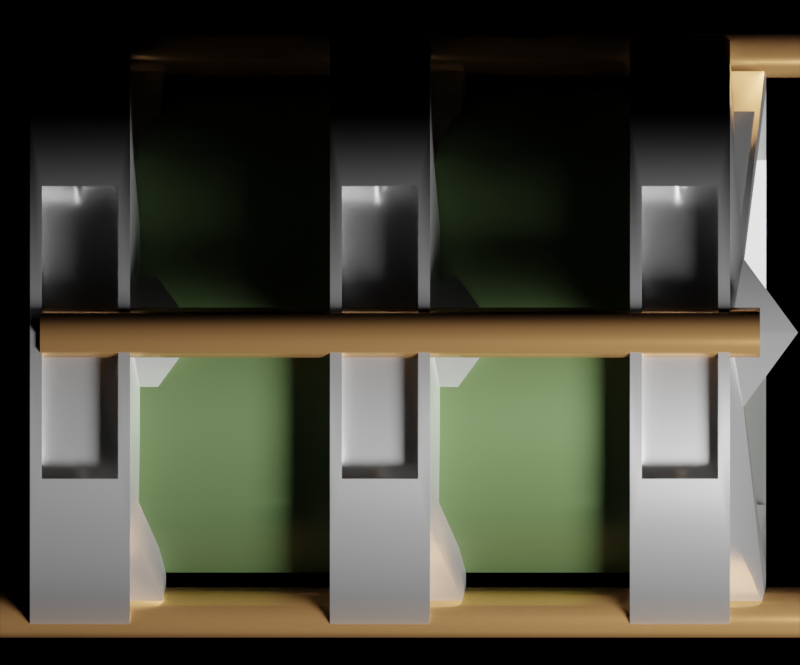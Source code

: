 # Source: blocker.blend  (saved by Blender 2.90.8; exported with 4.5.12 LTS)
import bpy
from mathutils import Matrix  # noqa: F401  (used for matrix-valued properties, if any)

bpy.ops.wm.read_factory_settings(use_empty=True)
scene = bpy.context.scene
scene.name = 'Yoink'

# ---- materials (node trees are filled in below, after node groups)
mat_material_005 = bpy.data.materials.new('Material.005')
mat_material_006 = bpy.data.materials.new('Material.006')
mat_material_007 = bpy.data.materials.new('Material.007')

# ---- material node trees
mat_material_005.use_nodes = True; mat_material_005.node_tree.nodes.clear()
_N = mat_material_005.node_tree.nodes; _L = mat_material_005.node_tree.links
n0 = _N.new('ShaderNodeBsdfPrincipled'); n0.name = 'Principled BSDF'; n0.location = (10, 300)
n0.distribution = 'GGX'
n0.subsurface_method = 'BURLEY'
n0.inputs[0].default_value = (0.8, 0.4087, 0.1546, 1.0)
n0.inputs[1].default_value = 0.7684
n0.inputs[2].default_value = 0.1765
n0.inputs[3].default_value = 1.45
n0.inputs[27].default_value = (0.0, 0.0, 0.0, 1.0)
n0.inputs[28].default_value = 1.0
n1 = _N.new('ShaderNodeOutputMaterial'); n1.name = 'Material Output'; n1.location = (300, 300)
_L.new(n0.outputs[0], n1.inputs[0])
n1.is_active_output = True
mat_material_006.use_nodes = True; mat_material_006.node_tree.nodes.clear()
_N = mat_material_006.node_tree.nodes; _L = mat_material_006.node_tree.links
n0 = _N.new('ShaderNodeBsdfPrincipled'); n0.name = 'Principled BSDF'; n0.location = (10, 300)
n0.distribution = 'GGX'
n0.subsurface_method = 'BURLEY'
n0.inputs[1].default_value = 0.8235
n0.inputs[2].default_value = 0.3382
n0.inputs[3].default_value = 1.45
n0.inputs[27].default_value = (0.0, 0.0, 0.0, 1.0)
n0.inputs[28].default_value = 1.0
n1 = _N.new('ShaderNodeOutputMaterial'); n1.name = 'Material Output'; n1.location = (300, 300)
_L.new(n0.outputs[0], n1.inputs[0])
n1.is_active_output = True
mat_material_007.use_nodes = True; mat_material_007.node_tree.nodes.clear()
_N = mat_material_007.node_tree.nodes; _L = mat_material_007.node_tree.links
n0 = _N.new('ShaderNodeBsdfPrincipled'); n0.name = 'Principled BSDF'; n0.location = (10, 300)
n0.distribution = 'GGX'
n0.subsurface_method = 'BURLEY'
n0.inputs[0].default_value = (0.1032, 0.1679, 0.06095, 1.0)
n0.inputs[1].default_value = 0.5662
n0.inputs[2].default_value = 0.6029
n0.inputs[3].default_value = 1.45
n0.inputs[20].default_value = 0.0
n0.inputs[27].default_value = (0.0, 0.0, 0.0, 1.0)
n0.inputs[28].default_value = 1.0
n1 = _N.new('ShaderNodeOutputMaterial'); n1.name = 'Material Output'; n1.location = (300, 300)
_L.new(n0.outputs[0], n1.inputs[0])
n1.is_active_output = True

# ---- cameras
cam_camera = bpy.data.cameras.new('Camera')
cam_camera.type = 'ORTHO'
cam_camera.sensor_fit = 'HORIZONTAL'
cam_camera.clip_end = 100.0
cam_camera.ortho_scale = 2.0

# ---- lights
light_light_002 = bpy.data.lights.new('Light.002', 'POINT')
light_light_002.transmission_factor = 0.0
light_light_002.energy = 2000.0
light_light_002.shadow_soft_size = 1.0
light_light_002.shadow_maximum_resolution = 0.006
light_light_002.use_absolute_resolution = True

# ---- meshes
me_cylinder_002 = bpy.data.meshes.new('Cylinder.002')
me_cylinder_002.from_pydata([(0.0, 1.0, -1.0), (0.0, 1.0, 1.0), (0.7071, 0.7071, -1.0), (0.7071, 0.7071, 1.0), (1.0, -4.371e-08, -1.0), (1.0, -4.371e-08, 1.0), (0.7071, -0.7071, -1.0), (0.7071, -0.7071, 1.0), (-8.742e-08, -1.0, -1.0), (-8.742e-08, -1.0, 1.0), (-0.7071, -0.7071, -1.0), (-0.7071, -0.7071, 1.0), (-1.0, 1.192e-08, -1.0), (-1.0, 1.192e-08, 1.0), (-0.7071, 0.7071, -1.0), (-0.7071, 0.7071, 1.0)], [], [(0, 1, 3, 2), (2, 3, 5, 4), (4, 5, 7, 6), (6, 7, 9, 8), (8, 9, 11, 10), (10, 11, 13, 12), (3, 1, 15, 13, 11, 9, 7, 5), (12, 13, 15, 14), (14, 15, 1, 0), (0, 2, 4, 6, 8, 10, 12, 14)])
me_cylinder_002.polygons.foreach_set('use_smooth', [1, 1, 1, 1, 1, 1, 0, 1, 1, 0])
_uv = me_cylinder_002.uv_layers.new(name='UVMap')
_uv.uv.foreach_set('vector', [1.0, 0.5, 1.0, 1.0, 0.875, 1.0, 0.875, 0.5, 0.875, 0.5, 0.875, 1.0, 0.75, 1.0, 0.75, 0.5, 0.75, 0.5, 0.75, 1.0, 0.625, 1.0, 0.625, 0.5, 0.625, 0.5, 0.625, 1.0, 0.5, 1.0, 0.5, 0.5, 0.5, 0.5, 0.5, 1.0, 0.375, 1.0, 0.375, 0.5, 0.375, 0.5, 0.375, 1.0, 0.25, 1.0, 0.25, 0.5, 0.4197, 0.4197, 0.25, 0.49, 0.08029, 0.4197, 0.01, 0.25, 0.08029, 0.08029, 0.25, 0.01, 0.4197, 0.08029, 0.49, 0.25, 0.25, 0.5, 0.25, 1.0, 0.125, 1.0, 0.125, 0.5, 0.125, 0.5, 0.125, 1.0, 0.0, 1.0, 0.0, 0.5, 0.75, 0.49, 0.9197, 0.4197, 0.99, 0.25, 0.9197, 0.08029, 0.75, 0.01, 0.5803, 0.08029, 0.51, 0.25, 0.5803, 0.4197])
me_cylinder_002.materials.append(mat_material_005)
me_cylinder_002.use_remesh_fix_poles = True
me_cylinder_002.use_remesh_preserve_attributes = False
me_cylinder_002.use_mirror_vertex_groups = False
me_cylinder_002.update()
me_cylinder_004 = bpy.data.meshes.new('Cylinder.004')
me_cylinder_004.from_pydata([(2.33e-09, 0.8116, -1.0), (8.574e-09, 0.7342, 1.0), (0.5739, 0.5739, -1.0), (0.5192, 0.5192, 1.0), (0.8116, -4.317e-08, -1.0), (0.7342, -3.942e-08, 1.0), (0.5739, -0.5739, -1.0), (0.5192, -0.5192, 1.0), (-6.973e-08, -0.8116, -1.0), (-6.599e-08, -0.7342, 1.0), (-0.5739, -0.5739, -1.0), (-0.5192, -0.5192, 1.0), (-0.8116, 1.317e-08, -1.0), (-0.7342, 1.192e-08, 1.0), (-0.5739, 0.5739, -1.0), (-0.5192, 0.5192, 1.0), (2.498e-09, 0.9226, -1.0), (0.6524, 0.6524, -1.0), (0.7071, 0.7071, 1.0), (0.0, 1.0, 1.0), (0.9226, -4.246e-08, -1.0), (1.0, -4.371e-08, 1.0), (0.6524, -0.6524, -1.0), (0.7071, -0.7071, 1.0), (-8.243e-08, -0.9226, -1.0), (-8.742e-08, -1.0, 1.0), (-0.6524, -0.6524, -1.0), (-0.798, -0.4876, 0.7624), (-0.9226, 1.192e-08, -1.0), (-1.0, 1.192e-08, 0.7624), (-0.6524, 0.6524, -1.0), (-0.798, 0.4876, 0.7624), (0.0, 1.0, -1.0), (0.7071, 0.7071, -1.0), (1.0, -4.371e-08, -1.0), (0.7071, -0.7071, -1.0), (-8.742e-08, -1.0, -1.0), (-0.798, -0.4876, -0.7624), (-1.0, 1.192e-08, -0.7624), (-0.798, 0.4876, -0.7624), (8.574e-09, 0.7342, -1.0), (0.5192, 0.5192, -1.0), (0.7342, -3.942e-08, -1.0), (0.5192, -0.5192, -1.0), (-6.599e-08, -0.7342, -1.0), (-0.5192, -0.5192, -1.0), (-0.7342, 1.192e-08, -1.0), (-0.5192, 0.5192, -1.0), (0.6524, 0.6524, -1.721), (0.5739, 0.5739, -1.721), (2.33e-09, 0.8116, -1.721), (2.498e-09, 0.9226, -1.721), (0.9226, -4.246e-08, -1.721), (0.8116, -4.317e-08, -1.721), (0.6524, -0.6524, -1.721), (0.5739, -0.5739, -1.721), (-8.243e-08, -0.9226, -1.721), (-6.973e-08, -0.8116, -1.721), (-0.6524, -0.2478, -1.268), (-0.5739, -0.218, -1.268), (-0.9226, 2.648e-09, -2.358), (-0.8116, 3.897e-09, -2.358), (-0.6524, 0.2478, -1.268), (-0.5739, 0.218, -1.268), (-0.7071, -0.7071, 1.0), (-0.7071, -0.7071, -1.0), (-1.0, 1.192e-08, -1.0), (-1.0, 1.192e-08, 1.0), (-0.7071, 0.7071, -1.0), (-0.7071, 0.7071, 1.0), (-0.9216, 1.192e-08, 0.7624), (-0.9216, 1.192e-08, -0.7624), (-0.7196, -0.4876, 0.7624), (-0.7196, -0.4876, -0.7624), (-0.7196, 0.4876, -0.7624), (-0.7196, 0.4876, 0.7624)], [], [(32, 19, 18, 33), (33, 18, 21, 34), (34, 21, 23, 35), (35, 23, 25, 36), (36, 25, 64, 65), (39, 38, 71, 74), (31, 39, 74, 75), (68, 69, 19, 32), (26, 28, 60, 58), (1, 3, 18, 19), (10, 8, 57, 59), (3, 5, 21, 18), (24, 26, 58, 56), (5, 7, 23, 21), (8, 6, 55, 57), (7, 9, 25, 23), (22, 24, 56, 54), (9, 11, 64, 25), (6, 4, 53, 55), (11, 13, 67, 64), (20, 22, 54, 52), (13, 15, 69, 67), (4, 2, 49, 53), (15, 1, 19, 69), (47, 40, 1, 15), (40, 41, 3, 1), (41, 42, 5, 3), (46, 47, 15, 13), (45, 46, 13, 11), (44, 45, 11, 9), (43, 44, 9, 7), (42, 43, 7, 5), (17, 16, 32, 33), (20, 17, 33, 34), (22, 20, 34, 35), (24, 22, 35, 36), (26, 24, 36, 65), (28, 26, 65, 66), (30, 28, 66, 68), (16, 30, 68, 32), (0, 2, 41, 40), (2, 4, 42, 41), (4, 6, 43, 42), (6, 8, 44, 43), (8, 10, 45, 44), (10, 12, 46, 45), (12, 14, 47, 46), (14, 0, 40, 47), (49, 50, 51, 48), (53, 49, 48, 52), (55, 53, 52, 54), (57, 55, 54, 56), (59, 57, 56, 58), (61, 59, 58, 60), (63, 61, 60, 62), (50, 63, 62, 51), (12, 10, 59, 61), (28, 30, 62, 60), (14, 12, 61, 63), (30, 16, 51, 62), (16, 17, 48, 51), (0, 14, 63, 50), (2, 0, 50, 49), (17, 20, 52, 48), (27, 37, 65, 64), (37, 38, 66, 65), (29, 27, 64, 67), (38, 39, 68, 66), (31, 29, 67, 69), (39, 31, 69, 68), (73, 72, 70, 71), (71, 70, 75, 74), (38, 37, 73, 71), (29, 31, 75, 70), (27, 29, 70, 72), (37, 27, 72, 73)])
me_cylinder_004.polygons.foreach_set('use_smooth', [1, 1, 1, 1, 1, 1, 1, 1, 1, 0, 0, 0, 1, 0, 0, 0, 1, 0, 0, 0, 1, 0, 0, 0, 0, 0, 0, 0, 0, 0, 0, 0, 0, 0, 0, 0, 0, 0, 0, 0, 0, 0, 0, 0, 0, 0, 0, 0, 0, 0, 0, 0, 0, 0, 0, 0, 0, 1, 0, 1, 1, 0, 0, 1, 1, 1, 1, 1, 1, 1, 1, 1, 1, 1, 1, 1])
_k = set([(16, 17), (16, 30), (17, 20), (18, 19), (18, 21), (19, 69), (20, 22), (21, 23), (22, 24), (23, 25), (24, 26), (25, 64), (26, 28), (27, 29), (27, 37), (28, 30), (29, 31), (31, 39), (32, 33), (32, 68), (33, 34), (34, 35), (35, 36), (36, 65), (37, 38), (38, 39), (48, 51), (48, 52), (51, 62), (52, 54), (54, 56), (56, 58), (58, 60), (60, 62), (64, 67), (65, 66), (66, 68), (67, 69), (70, 72), (70, 75), (71, 73), (71, 74), (72, 73), (74, 75)])
me_cylinder_004.attributes.new('sharp_edge', 'BOOLEAN', 'EDGE').data.foreach_set('value', [ (min(e.vertices), max(e.vertices)) in _k for e in me_cylinder_004.edges])
_uv = me_cylinder_004.uv_layers.new(name='UVMap')
_uv.uv.foreach_set('vector', [1.0, 0.5, 1.0, 1.0, 0.875, 1.0, 0.875, 0.5, 0.875, 0.5, 0.875, 1.0, 0.75, 1.0, 0.75, 0.5, 0.75, 0.5, 0.75, 1.0, 0.625, 1.0, 0.625, 0.5, 0.625, 0.5, 0.625, 1.0, 0.5, 1.0, 0.5, 0.5, 0.5, 0.5, 0.5, 1.0, 0.375, 1.0, 0.375, 0.5, 0.1638, 0.5594, 0.25, 0.5594, 0.25, 0.5594, 0.1638, 0.5594, 0.1638, 0.9406, 0.1638, 0.5594, 0.1638, 0.5594, 0.1638, 0.9406, 0.125, 0.5, 0.125, 1.0, 0.0, 1.0, 0.0, 0.5, 0.5934, 0.09343, 0.5286, 0.25, 0.5286, 0.25, 0.5934, 0.09343, 0.25, 0.4262, 0.3746, 0.3746, 0.4197, 0.4197, 0.25, 0.49, 0.6123, 0.1123, 0.75, 0.05521, 0.75, 0.05521, 0.6123, 0.1123, 0.3746, 0.3746, 0.4262, 0.25, 0.49, 0.25, 0.4197, 0.4197, 0.75, 0.02858, 0.5934, 0.09343, 0.5934, 0.09343, 0.75, 0.02858, 0.4262, 0.25, 0.3746, 0.1254, 0.4197, 0.08029, 0.49, 0.25, 0.75, 0.05521, 0.8877, 0.1123, 0.8877, 0.1123, 0.75, 0.05521, 0.3746, 0.1254, 0.25, 0.07379, 0.25, 0.01, 0.4197, 0.08029, 0.9066, 0.09343, 0.75, 0.02858, 0.75, 0.02858, 0.9066, 0.09343, 0.25, 0.07379, 0.1254, 0.1254, 0.08029, 0.08029, 0.25, 0.01, 0.8877, 0.1123, 0.9448, 0.25, 0.9448, 0.25, 0.8877, 0.1123, 0.1254, 0.1254, 0.07379, 0.25, 0.01, 0.25, 0.08029, 0.08029, 0.9714, 0.25, 0.9066, 0.09343, 0.9066, 0.09343, 0.9714, 0.25, 0.07379, 0.25, 0.1254, 0.3746, 0.08029, 0.4197, 0.01, 0.25, 0.9448, 0.25, 0.8877, 0.3877, 0.8877, 0.3877, 0.9448, 0.25, 0.1254, 0.3746, 0.25, 0.4262, 0.25, 0.49, 0.08029, 0.4197, 0.6254, 0.3746, 0.75, 0.4262, 0.25, 0.4262, 0.1254, 0.3746, 0.75, 0.4262, 0.8746, 0.3746, 0.3746, 0.3746, 0.25, 0.4262, 0.8746, 0.3746, 0.9262, 0.25, 0.4262, 0.25, 0.3746, 0.3746, 0.5738, 0.25, 0.6254, 0.3746, 0.1254, 0.3746, 0.07379, 0.25, 0.6254, 0.1254, 0.5738, 0.25, 0.07379, 0.25, 0.1254, 0.1254, 0.75, 0.07379, 0.6254, 0.1254, 0.1254, 0.1254, 0.25, 0.07379, 0.8746, 0.1254, 0.75, 0.07379, 0.25, 0.07379, 0.3746, 0.1254, 0.9262, 0.25, 0.8746, 0.1254, 0.3746, 0.1254, 0.4262, 0.25, 0.9066, 0.4066, 0.75, 0.4714, 0.75, 0.49, 0.9197, 0.4197, 0.9714, 0.25, 0.9066, 0.4066, 0.9197, 0.4197, 0.99, 0.25, 0.9066, 0.09343, 0.9714, 0.25, 0.99, 0.25, 0.9197, 0.08029, 0.75, 0.02858, 0.9066, 0.09343, 0.9197, 0.08029, 0.75, 0.01, 0.5934, 0.09343, 0.75, 0.02858, 0.75, 0.01, 0.5803, 0.08029, 0.5286, 0.25, 0.5934, 0.09343, 0.5803, 0.08029, 0.51, 0.25, 0.5934, 0.4066, 0.5286, 0.25, 0.51, 0.25, 0.5803, 0.4197, 0.75, 0.4714, 0.5934, 0.4066, 0.5803, 0.4197, 0.75, 0.49, 0.75, 0.4448, 0.8877, 0.3877, 0.8746, 0.3746, 0.75, 0.4262, 0.8877, 0.3877, 0.9448, 0.25, 0.9262, 0.25, 0.8746, 0.3746, 0.9448, 0.25, 0.8877, 0.1123, 0.8746, 0.1254, 0.9262, 0.25, 0.8877, 0.1123, 0.75, 0.05521, 0.75, 0.07379, 0.8746, 0.1254, 0.75, 0.05521, 0.6123, 0.1123, 0.6254, 0.1254, 0.75, 0.07379, 0.6123, 0.1123, 0.5552, 0.25, 0.5738, 0.25, 0.6254, 0.1254, 0.5552, 0.25, 0.6123, 0.3877, 0.6254, 0.3746, 0.5738, 0.25, 0.6123, 0.3877, 0.75, 0.4448, 0.75, 0.4262, 0.6254, 0.3746, 0.8877, 0.3877, 0.75, 0.4448, 0.75, 0.4714, 0.9066, 0.4066, 0.9448, 0.25, 0.8877, 0.3877, 0.9066, 0.4066, 0.9714, 0.25, 0.8877, 0.1123, 0.9448, 0.25, 0.9714, 0.25, 0.9066, 0.09343, 0.75, 0.05521, 0.8877, 0.1123, 0.9066, 0.09343, 0.75, 0.02858, 0.6123, 0.1123, 0.75, 0.05521, 0.75, 0.02858, 0.5934, 0.09343, 0.5552, 0.25, 0.6123, 0.1123, 0.5934, 0.09343, 0.5286, 0.25, 0.6123, 0.3877, 0.5552, 0.25, 0.5286, 0.25, 0.5934, 0.4066, 0.75, 0.4448, 0.6123, 0.3877, 0.5934, 0.4066, 0.75, 0.4714, 0.5552, 0.25, 0.6123, 0.1123, 0.6123, 0.1123, 0.5552, 0.25, 0.5286, 0.25, 0.5934, 0.4066, 0.5934, 0.4066, 0.5286, 0.25, 0.6123, 0.3877, 0.5552, 0.25, 0.5552, 0.25, 0.6123, 0.3877, 0.5934, 0.4066, 0.75, 0.4714, 0.75, 0.4714, 0.5934, 0.4066, 0.75, 0.4714, 0.9066, 0.4066, 0.9066, 0.4066, 0.75, 0.4714, 0.75, 0.4448, 0.6123, 0.3877, 0.6123, 0.3877, 0.75, 0.4448, 0.8877, 0.3877, 0.75, 0.4448, 0.75, 0.4448, 0.8877, 0.3877, 0.9066, 0.4066, 0.9714, 0.25, 0.9714, 0.25, 0.9066, 0.4066, 0.3362, 0.9406, 0.3362, 0.5594, 0.375, 0.5, 0.375, 1.0, 0.3362, 0.5594, 0.25, 0.5594, 0.25, 0.5, 0.375, 0.5, 0.25, 0.9406, 0.3362, 0.9406, 0.375, 1.0, 0.25, 1.0, 0.25, 0.5594, 0.1638, 0.5594, 0.125, 0.5, 0.25, 0.5, 0.1638, 0.9406, 0.25, 0.9406, 0.25, 1.0, 0.125, 1.0, 0.1638, 0.5594, 0.1638, 0.9406, 0.125, 1.0, 0.125, 0.5, 0.3362, 0.5594, 0.3362, 0.9406, 0.25, 0.9406, 0.25, 0.5594, 0.25, 0.5594, 0.25, 0.9406, 0.1638, 0.9406, 0.1638, 0.5594, 0.25, 0.5594, 0.3362, 0.5594, 0.3362, 0.5594, 0.25, 0.5594, 0.25, 0.9406, 0.1638, 0.9406, 0.1638, 0.9406, 0.25, 0.9406, 0.3362, 0.9406, 0.25, 0.9406, 0.25, 0.9406, 0.3362, 0.9406, 0.3362, 0.5594, 0.3362, 0.9406, 0.3362, 0.9406, 0.3362, 0.5594])
me_cylinder_004.materials.append(mat_material_005)
me_cylinder_004.use_remesh_fix_poles = True
me_cylinder_004.use_remesh_preserve_attributes = False
me_cylinder_004.use_mirror_vertex_groups = False
me_cylinder_004.update()
me_cylinder_005 = bpy.data.meshes.new('Cylinder.005')
me_cylinder_005.from_pydata([(0.0, 1.0, -1.0), (0.0, 1.0, 1.0), (0.7071, 0.7071, -1.0), (0.7071, 0.7071, 1.0), (1.0, -4.371e-08, -1.0), (1.0, -4.371e-08, 1.0), (0.7071, -0.7071, -1.0), (0.7071, -0.7071, 1.0), (-8.742e-08, -1.0, -1.0), (-8.742e-08, -1.0, 1.0), (-0.7071, -0.7071, -1.0), (-0.7071, -0.7071, 1.0), (-1.0, 1.192e-08, -1.0), (-1.0, 1.192e-08, 1.0), (-0.7071, 0.7071, -1.0), (-0.7071, 0.7071, 1.0)], [], [(0, 1, 3, 2), (2, 3, 5, 4), (4, 5, 7, 6), (6, 7, 9, 8), (8, 9, 11, 10), (10, 11, 13, 12), (3, 1, 15, 13, 11, 9, 7, 5), (12, 13, 15, 14), (14, 15, 1, 0), (0, 2, 4, 6, 8, 10, 12, 14)])
me_cylinder_005.polygons.foreach_set('use_smooth', [True] * 10)
_k = set([(0, 2), (0, 14), (1, 3), (1, 15), (2, 4), (3, 5), (4, 6), (5, 7), (6, 8), (7, 9), (8, 10), (9, 11), (10, 12), (11, 13), (12, 14), (13, 15)])
me_cylinder_005.attributes.new('sharp_edge', 'BOOLEAN', 'EDGE').data.foreach_set('value', [ (min(e.vertices), max(e.vertices)) in _k for e in me_cylinder_005.edges])
_uv = me_cylinder_005.uv_layers.new(name='UVMap')
_uv.uv.foreach_set('vector', [1.0, 0.5, 1.0, 1.0, 0.875, 1.0, 0.875, 0.5, 0.875, 0.5, 0.875, 1.0, 0.75, 1.0, 0.75, 0.5, 0.75, 0.5, 0.75, 1.0, 0.625, 1.0, 0.625, 0.5, 0.625, 0.5, 0.625, 1.0, 0.5, 1.0, 0.5, 0.5, 0.5, 0.5, 0.5, 1.0, 0.375, 1.0, 0.375, 0.5, 0.375, 0.5, 0.375, 1.0, 0.25, 1.0, 0.25, 0.5, 0.4197, 0.4197, 0.25, 0.49, 0.08029, 0.4197, 0.01, 0.25, 0.08029, 0.08029, 0.25, 0.01, 0.4197, 0.08029, 0.49, 0.25, 0.25, 0.5, 0.25, 1.0, 0.125, 1.0, 0.125, 0.5, 0.125, 0.5, 0.125, 1.0, 0.0, 1.0, 0.0, 0.5, 0.75, 0.49, 0.9197, 0.4197, 0.99, 0.25, 0.9197, 0.08029, 0.75, 0.01, 0.5803, 0.08029, 0.51, 0.25, 0.5803, 0.4197])
me_cylinder_005.materials.append(mat_material_007)
me_cylinder_005.use_remesh_fix_poles = True
me_cylinder_005.use_remesh_preserve_attributes = False
me_cylinder_005.use_mirror_vertex_groups = False
me_cylinder_005.update()

# ---- objects
ob_camera = bpy.data.objects.new('Camera', cam_camera)
ob_empty = bpy.data.objects.new('Empty', None)
ob_light_002 = bpy.data.objects.new('Light.002', light_light_002)
ob_empty_001 = bpy.data.objects.new('Empty.001', None)
ob_cylinder = bpy.data.objects.new('Cylinder', me_cylinder_002)
ob_cylinder_001 = bpy.data.objects.new('Cylinder.001', me_cylinder_002)
ob_cylinder_003 = bpy.data.objects.new('Cylinder.003', me_cylinder_002)
ob_cylinder_004 = bpy.data.objects.new('Cylinder.004', me_cylinder_004)
ob_cylinder_002 = bpy.data.objects.new('Cylinder.002', me_cylinder_004)
ob_cylinder_005 = bpy.data.objects.new('Cylinder.005', me_cylinder_004)
ob_cylinder_006 = bpy.data.objects.new('Cylinder.006', me_cylinder_005)

# ---- transforms, parenting, visibility, modifiers, constraints
ob_camera.location = (0.0, 0.0, 4.0)
ob_camera.lock_rotations_4d = False
ob_camera.empty_display_type = 'ARROWS'
ob_camera.color = (0.0, 0.0, 0.0, 0.0)
ob_camera.display_type = 'WIRE'
ob_camera.lineart.crease_threshold = 0.0
ob_empty.location = (0.0, 0.0, 0.0)
ob_empty.rotation_euler = (0.0, 0.0, 4.189)
ob_empty.lineart.crease_threshold = 0.0
ob_light_002.parent = ob_empty
ob_light_002.location = (1.0, 4.0, 3.0)
ob_light_002.rotation_euler = (0.6503, 0.05522, 1.866)
ob_light_002.lock_rotations_4d = False
ob_light_002.empty_display_type = 'ARROWS'
ob_light_002.color = (0.0, 0.0, 0.0, 0.0)
ob_light_002.lineart.crease_threshold = 0.0
ob_empty_001.location = (0.0, 0.0, 0.0)
ob_empty_001.empty_display_type = 'IMAGE'
ob_empty_001.empty_display_size = 2.0
ob_empty_001.lineart.crease_threshold = 0.0
ob_cylinder.location = (0.0, -0.7, 0.0)
ob_cylinder.rotation_euler = (0.0, 1.571, 0.0)
ob_cylinder.scale = (0.0625, 0.0625, 1.0)
ob_cylinder.lineart.crease_threshold = 0.0
ob_cylinder_001.location = (0.0, 0.7, 0.0)
ob_cylinder_001.rotation_euler = (0.0, 1.571, 0.0)
ob_cylinder_001.scale = (0.0625, 0.0625, 1.0)
ob_cylinder_001.lineart.crease_threshold = 0.0
ob_cylinder_003.location = (0.0, 0.0, 0.7)
ob_cylinder_003.rotation_euler = (0.0, 1.571, 0.0)
ob_cylinder_003.scale = (0.0625, 0.0625, 0.9)
ob_cylinder_003.lineart.crease_threshold = 0.0
ob_cylinder_004.location = (-0.8, 0.0, 0.0)
ob_cylinder_004.rotation_euler = (3.142, 1.571, 0.0)
ob_cylinder_004.scale = (0.75, 0.75, 0.125)
ob_cylinder_004.lineart.crease_threshold = 0.0
ob_cylinder_004.material_slots[0].link = 'OBJECT'; ob_cylinder_004.material_slots[0].material = mat_material_006
_m = ob_cylinder_004.modifiers.new('EdgeSplit', 'EDGE_SPLIT')
_m.use_edge_angle = False
ob_cylinder_002.location = (0.7, 0.0, 0.0)
ob_cylinder_002.rotation_euler = (3.142, 1.571, 0.0)
ob_cylinder_002.scale = (0.75, 0.75, 0.125)
ob_cylinder_002.lineart.crease_threshold = 0.0
ob_cylinder_002.material_slots[0].link = 'OBJECT'; ob_cylinder_002.material_slots[0].material = mat_material_006
_m = ob_cylinder_002.modifiers.new('EdgeSplit', 'EDGE_SPLIT')
_m.use_edge_angle = False
ob_cylinder_005.location = (-0.05, 0.0, 0.0)
ob_cylinder_005.rotation_euler = (3.142, 1.571, 0.0)
ob_cylinder_005.scale = (0.75, 0.75, 0.125)
ob_cylinder_005.lineart.crease_threshold = 0.0
ob_cylinder_005.material_slots[0].link = 'OBJECT'; ob_cylinder_005.material_slots[0].material = mat_material_006
_m = ob_cylinder_005.modifiers.new('EdgeSplit', 'EDGE_SPLIT')
_m.use_edge_angle = False
ob_cylinder_006.location = (0.0, 0.0, 0.0)
ob_cylinder_006.rotation_euler = (0.0, 1.571, 0.0)
ob_cylinder_006.scale = (0.6, 0.6, 0.81)
ob_cylinder_006.lineart.crease_threshold = 0.0
_m = ob_cylinder_006.modifiers.new('EdgeSplit', 'EDGE_SPLIT')
_m.use_edge_angle = False

# ---- collection membership
scene.collection.objects.link(ob_camera)
scene.collection.objects.link(ob_empty)
scene.collection.objects.link(ob_light_002)
scene.collection.objects.link(ob_empty_001)
scene.collection.objects.link(ob_cylinder)
scene.collection.objects.link(ob_cylinder_001)
scene.collection.objects.link(ob_cylinder_003)
scene.collection.objects.link(ob_cylinder_004)
scene.collection.objects.link(ob_cylinder_002)
scene.collection.objects.link(ob_cylinder_005)
scene.collection.objects.link(ob_cylinder_006)

# ---- scene / render settings (as saved in the file)
scene.camera = ob_camera
scene.frame_start = 1; scene.frame_end = 72; scene.frame_set(49)
scene.render.engine = 'CYCLES'
scene.render.image_settings.compression = 100
scene.render.image_settings.exr_codec = 'NONE'
scene.render.resolution_x = 154
scene.render.resolution_y = 128
scene.render.film_transparent = True
scene.render.simplify_subdivision_render = 0
scene.render.simplify_child_particles_render = 0.0
scene.cycles.samples = 64
scene.cycles.sampling_pattern = 'TABULATED_SOBOL'
scene.cycles.use_adaptive_sampling = False
scene.cycles.use_light_tree = False
scene.view_settings.view_transform = 'Filmic'
bpy.context.view_layer.update()
